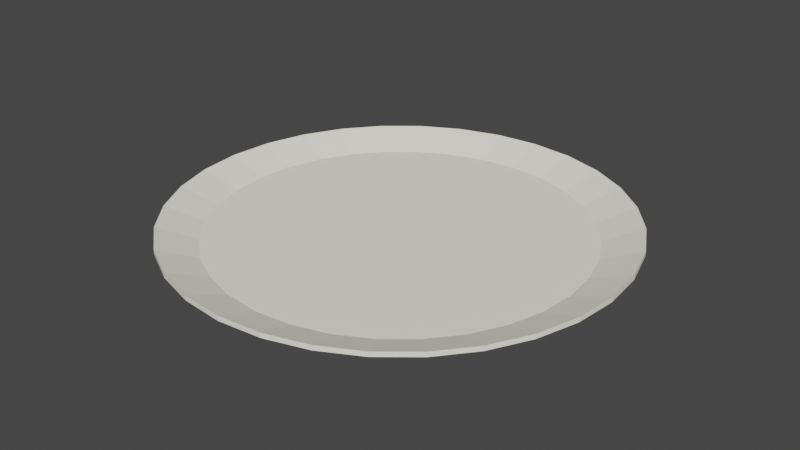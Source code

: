 # Source: Plate.blend  (saved by Blender 3.3.6; exported with 4.5.12 LTS)
import bpy
from mathutils import Matrix  # noqa: F401  (used for matrix-valued properties, if any)

bpy.ops.wm.read_factory_settings(use_empty=True)
scene = bpy.context.scene
scene.name = 'Scene'

# ---- collections
col_collection = bpy.data.collections.new('Collection'); scene.collection.children.link(col_collection)

# ---- materials (node trees are filled in below, after node groups)
mat_platematerial = bpy.data.materials.new('PlateMaterial')
mat_platematerial.use_transparent_shadow = False

# ---- material node trees
mat_platematerial.use_nodes = True; mat_platematerial.node_tree.nodes.clear()
_N = mat_platematerial.node_tree.nodes; _L = mat_platematerial.node_tree.links
n0 = _N.new('ShaderNodeBsdfPrincipled'); n0.name = 'Principled BSDF'; n0.location = (10, 300)
n0.distribution = 'GGX'
n0.subsurface_method = 'RANDOM_WALK_SKIN'
n0.inputs[0].default_value = (1.0, 0.9827, 0.855, 1.0)
n0.inputs[3].default_value = 1.45
n0.inputs[27].default_value = (0.0, 0.0, 0.0, 1.0)
n0.inputs[28].default_value = 1.0
n1 = _N.new('ShaderNodeOutputMaterial'); n1.name = 'Material Output'; n1.location = (300, 300)
_L.new(n0.outputs[0], n1.inputs[0])
n1.is_active_output = True

# ---- world
world_world = bpy.data.worlds.new('World'); scene.world = world_world
world_world.use_nodes = True; world_world.node_tree.nodes.clear()
_N = world_world.node_tree.nodes; _L = world_world.node_tree.links
n0 = _N.new('ShaderNodeOutputWorld'); n0.name = 'World Output'; n0.location = (300, 300)
n1 = _N.new('ShaderNodeBackground'); n1.name = 'Background'; n1.location = (10, 300)
n1.inputs[0].default_value = (0.05088, 0.05088, 0.05088, 1.0)
_L.new(n1.outputs[0], n0.inputs[0])
n0.is_active_output = True
world_world.color = (0.05088, 0.05088, 0.05088)
world_world.use_sun_shadow = False
world_world.sun_shadow_jitter_overblur = 0.0

# ---- meshes
me_cylinder = bpy.data.meshes.new('Cylinder')
me_cylinder.from_pydata([(2.46e-10, -0.002369, -0.08251), (1.52e-10, -0.003444, -0.08251), (-0.0161, -0.002369, -0.08092), (-0.0161, -0.003444, -0.08092), (-0.03157, -0.002369, -0.07623), (-0.03157, -0.003444, -0.07623), (-0.04584, -0.002369, -0.0686), (-0.04584, -0.003444, -0.0686), (-0.05834, -0.002369, -0.05834), (-0.05834, -0.003444, -0.05834), (-0.0686, -0.002369, -0.04584), (-0.0686, -0.003444, -0.04584), (-0.07623, -0.002369, -0.03157), (-0.07623, -0.003444, -0.03157), (-0.08092, -0.002369, -0.0161), (-0.08092, -0.003444, -0.0161), (-0.08251, -0.002369, 2.857e-10), (-0.08251, -0.003444, 3.327e-10), (-0.08092, -0.002369, 0.0161), (-0.08092, -0.003444, 0.0161), (-0.07623, -0.002369, 0.03157), (-0.07623, -0.003444, 0.03157), (-0.0686, -0.002369, 0.04584), (-0.0686, -0.003444, 0.04584), (-0.05834, -0.002369, 0.05834), (-0.05834, -0.003444, 0.05834), (-0.04584, -0.002369, 0.0686), (-0.04584, -0.003444, 0.0686), (-0.03157, -0.002369, 0.07623), (-0.03157, -0.003444, 0.07623), (-0.0161, -0.002369, 0.08092), (-0.0161, -0.003444, 0.08092), (2.46e-10, -0.002369, 0.08251), (1.52e-10, -0.003444, 0.08251), (0.0161, -0.002369, 0.08092), (0.0161, -0.003444, 0.08092), (0.03157, -0.002369, 0.07623), (0.03157, -0.003444, 0.07623), (0.04584, -0.002369, 0.0686), (0.04584, -0.003444, 0.0686), (0.05834, -0.002369, 0.05834), (0.05834, -0.003444, 0.05834), (0.0686, -0.002369, 0.04584), (0.0686, -0.003444, 0.04584), (0.07623, -0.002369, 0.03157), (0.07623, -0.003444, 0.03157), (0.08092, -0.002369, 0.0161), (0.08092, -0.003444, 0.0161), (0.08251, -0.002369, 2.857e-10), (0.08251, -0.003444, 3.327e-10), (0.08092, -0.002369, -0.0161), (0.08092, -0.003444, -0.0161), (0.07623, -0.002369, -0.03157), (0.07623, -0.003444, -0.03157), (0.0686, -0.002369, -0.04584), (0.0686, -0.003444, -0.04584), (0.05834, -0.002369, -0.05834), (0.05834, -0.003444, -0.05834), (0.04584, -0.002369, -0.0686), (0.04584, -0.003444, -0.0686), (0.03157, -0.002369, -0.07623), (0.03157, -0.003444, -0.07623), (0.0161, -0.002369, -0.08092), (0.0161, -0.003444, -0.08092), (9.547e-10, 0.003996, -0.1), (-0.01951, 0.003996, -0.09808), (-0.01951, 0.001817, -0.09808), (7.642e-10, 0.001817, -0.1), (-0.03827, 0.003996, -0.09239), (-0.03827, 0.001817, -0.09239), (-0.05556, 0.003996, -0.08315), (-0.05556, 0.001817, -0.08315), (-0.07071, 0.003996, -0.07071), (-0.07071, 0.001817, -0.07071), (-0.08315, 0.003996, -0.05556), (-0.08315, 0.001817, -0.05556), (-0.09239, 0.003996, -0.03827), (-0.09239, 0.001817, -0.03827), (-0.09808, 0.003996, -0.01951), (-0.09808, 0.001817, -0.01951), (-0.1, 0.003996, -8.153e-11), (-0.1, 0.001817, 1.369e-11), (-0.09808, 0.003996, 0.01951), (-0.09808, 0.001817, 0.01951), (-0.09239, 0.003996, 0.03827), (-0.09239, 0.001817, 0.03827), (-0.08315, 0.003996, 0.05556), (-0.08315, 0.001817, 0.05556), (-0.07071, 0.003996, 0.07071), (-0.07071, 0.001817, 0.07071), (-0.05556, 0.003996, 0.08315), (-0.05556, 0.001817, 0.08315), (-0.03827, 0.003996, 0.09239), (-0.03827, 0.001817, 0.09239), (-0.01951, 0.003996, 0.09808), (-0.01951, 0.001817, 0.09808), (9.547e-10, 0.003996, 0.1), (7.642e-10, 0.001817, 0.1), (0.01951, 0.003996, 0.09808), (0.01951, 0.001817, 0.09808), (0.03827, 0.003996, 0.09239), (0.03827, 0.001817, 0.09239), (0.05556, 0.003996, 0.08315), (0.05556, 0.001817, 0.08315), (0.07071, 0.003996, 0.07071), (0.07071, 0.001817, 0.07071), (0.08315, 0.003996, 0.05556), (0.08315, 0.001817, 0.05556), (0.09239, 0.003996, 0.03827), (0.09239, 0.001817, 0.03827), (0.09808, 0.003996, 0.01951), (0.09808, 0.001817, 0.01951), (0.1, 0.003996, -8.153e-11), (0.1, 0.001817, 1.369e-11), (0.09808, 0.003996, -0.01951), (0.09808, 0.001817, -0.01951), (0.09239, 0.003996, -0.03827), (0.09239, 0.001817, -0.03827), (0.08315, 0.003996, -0.05556), (0.08315, 0.001817, -0.05556), (0.07071, 0.003996, -0.07071), (0.07071, 0.001817, -0.07071), (0.05556, 0.003996, -0.08315), (0.05556, 0.001817, -0.08315), (0.03827, 0.003996, -0.09239), (0.03827, 0.001817, -0.09239), (0.01951, 0.003996, -0.09808), (0.01951, 0.001817, -0.09808)], [], [(64, 67, 66, 65), (65, 66, 69, 68), (68, 69, 71, 70), (70, 71, 73, 72), (72, 73, 75, 74), (74, 75, 77, 76), (76, 77, 79, 78), (78, 79, 81, 80), (80, 81, 83, 82), (82, 83, 85, 84), (84, 85, 87, 86), (86, 87, 89, 88), (88, 89, 91, 90), (90, 91, 93, 92), (92, 93, 95, 94), (94, 95, 97, 96), (96, 97, 99, 98), (98, 99, 101, 100), (100, 101, 103, 102), (102, 103, 105, 104), (104, 105, 107, 106), (106, 107, 109, 108), (108, 109, 111, 110), (110, 111, 113, 112), (112, 113, 115, 114), (114, 115, 117, 116), (116, 117, 119, 118), (118, 119, 121, 120), (120, 121, 123, 122), (122, 123, 125, 124), (3, 1, 63, 61, 59, 57, 55, 53, 51, 49, 47, 45, 43, 41, 39, 37, 35, 33, 31, 29, 27, 25, 23, 21, 19, 17, 15, 13, 11, 9, 7, 5), (124, 125, 127, 126), (126, 127, 67, 64), (0, 2, 4, 6, 8, 10, 12, 14, 16, 18, 20, 22, 24, 26, 28, 30, 32, 34, 36, 38, 40, 42, 44, 46, 48, 50, 52, 54, 56, 58, 60, 62), (2, 0, 64, 65), (1, 3, 66, 67), (4, 2, 65, 68), (3, 5, 69, 66), (6, 4, 68, 70), (5, 7, 71, 69), (8, 6, 70, 72), (7, 9, 73, 71), (10, 8, 72, 74), (9, 11, 75, 73), (12, 10, 74, 76), (11, 13, 77, 75), (14, 12, 76, 78), (13, 15, 79, 77), (16, 14, 78, 80), (15, 17, 81, 79), (18, 16, 80, 82), (17, 19, 83, 81), (20, 18, 82, 84), (19, 21, 85, 83), (22, 20, 84, 86), (21, 23, 87, 85), (24, 22, 86, 88), (23, 25, 89, 87), (26, 24, 88, 90), (25, 27, 91, 89), (28, 26, 90, 92), (27, 29, 93, 91), (30, 28, 92, 94), (29, 31, 95, 93), (32, 30, 94, 96), (31, 33, 97, 95), (34, 32, 96, 98), (33, 35, 99, 97), (36, 34, 98, 100), (35, 37, 101, 99), (38, 36, 100, 102), (37, 39, 103, 101), (40, 38, 102, 104), (39, 41, 105, 103), (42, 40, 104, 106), (41, 43, 107, 105), (44, 42, 106, 108), (43, 45, 109, 107), (46, 44, 108, 110), (45, 47, 111, 109), (48, 46, 110, 112), (47, 49, 113, 111), (50, 48, 112, 114), (49, 51, 115, 113), (52, 50, 114, 116), (51, 53, 117, 115), (54, 52, 116, 118), (53, 55, 119, 117), (56, 54, 118, 120), (55, 57, 121, 119), (58, 56, 120, 122), (57, 59, 123, 121), (60, 58, 122, 124), (59, 61, 125, 123), (62, 60, 124, 126), (61, 63, 127, 125), (0, 62, 126, 64), (63, 1, 67, 127)])
_uv = me_cylinder.uv_layers.new(name='UVMap')
_uv.uv.foreach_set('vector', [1.0, 0.5, 1.0, 1.0, 0.9688, 1.0, 0.9688, 0.5, 0.9688, 0.5, 0.9688, 1.0, 0.9375, 1.0, 0.9375, 0.5, 0.9375, 0.5, 0.9375, 1.0, 0.9062, 1.0, 0.9062, 0.5, 0.9062, 0.5, 0.9062, 1.0, 0.875, 1.0, 0.875, 0.5, 0.875, 0.5, 0.875, 1.0, 0.8438, 1.0, 0.8438, 0.5, 0.8438, 0.5, 0.8438, 1.0, 0.8125, 1.0, 0.8125, 0.5, 0.8125, 0.5, 0.8125, 1.0, 0.7812, 1.0, 0.7812, 0.5, 0.7812, 0.5, 0.7812, 1.0, 0.75, 1.0, 0.75, 0.5, 0.75, 0.5, 0.75, 1.0, 0.7188, 1.0, 0.7188, 0.5, 0.7188, 0.5, 0.7188, 1.0, 0.6875, 1.0, 0.6875, 0.5, 0.6875, 0.5, 0.6875, 1.0, 0.6562, 1.0, 0.6562, 0.5, 0.6562, 0.5, 0.6562, 1.0, 0.625, 1.0, 0.625, 0.5, 0.625, 0.5, 0.625, 1.0, 0.5938, 1.0, 0.5938, 0.5, 0.5938, 0.5, 0.5938, 1.0, 0.5625, 1.0, 0.5625, 0.5, 0.5625, 0.5, 0.5625, 1.0, 0.5312, 1.0, 0.5312, 0.5, 0.5312, 0.5, 0.5312, 1.0, 0.5, 1.0, 0.5, 0.5, 0.5, 0.5, 0.5, 1.0, 0.4688, 1.0, 0.4688, 0.5, 0.4688, 0.5, 0.4688, 1.0, 0.4375, 1.0, 0.4375, 0.5, 0.4375, 0.5, 0.4375, 1.0, 0.4062, 1.0, 0.4062, 0.5, 0.4062, 0.5, 0.4062, 1.0, 0.375, 1.0, 0.375, 0.5, 0.375, 0.5, 0.375, 1.0, 0.3438, 1.0, 0.3438, 0.5, 0.3438, 0.5, 0.3438, 1.0, 0.3125, 1.0, 0.3125, 0.5, 0.3125, 0.5, 0.3125, 1.0, 0.2812, 1.0, 0.2812, 0.5, 0.2812, 0.5, 0.2812, 1.0, 0.25, 1.0, 0.25, 0.5, 0.25, 0.5, 0.25, 1.0, 0.2188, 1.0, 0.2188, 0.5, 0.2188, 0.5, 0.2188, 1.0, 0.1875, 1.0, 0.1875, 0.5, 0.1875, 0.5, 0.1875, 1.0, 0.1562, 1.0, 0.1562, 0.5, 0.1562, 0.5, 0.1562, 1.0, 0.125, 1.0, 0.125, 0.5, 0.125, 0.5, 0.125, 1.0, 0.09375, 1.0, 0.09375, 0.5, 0.09375, 0.5, 0.09375, 1.0, 0.0625, 1.0, 0.0625, 0.5, 0.2908, 0.4554, 0.25, 0.4594, 0.2092, 0.4554, 0.1699, 0.4434, 0.1337, 0.4241, 0.1019, 0.3981, 0.0759, 0.3663, 0.05655, 0.3301, 0.04463, 0.2908, 0.04061, 0.25, 0.04463, 0.2092, 0.05655, 0.1699, 0.0759, 0.1337, 0.1019, 0.1019, 0.1337, 0.0759, 0.1699, 0.05655, 0.2092, 0.04463, 0.25, 0.04061, 0.2908, 0.04463, 0.3301, 0.05655, 0.3663, 0.0759, 0.3981, 0.1019, 0.4241, 0.1337, 0.4434, 0.1699, 0.4554, 0.2092, 0.4594, 0.25, 0.4554, 0.2908, 0.4434, 0.3301, 0.4241, 0.3663, 0.3981, 0.3981, 0.3663, 0.4241, 0.3301, 0.4434, 0.0625, 0.5, 0.0625, 1.0, 0.03125, 1.0, 0.03125, 0.5, 0.03125, 0.5, 0.03125, 1.0, 0.0, 1.0, 0.0, 0.5, 0.75, 0.4594, 0.7908, 0.4554, 0.8301, 0.4434, 0.8663, 0.4241, 0.8981, 0.3981, 0.9241, 0.3663, 0.9434, 0.3301, 0.9554, 0.2908, 0.9594, 0.25, 0.9554, 0.2092, 0.9434, 0.1699, 0.9241, 0.1337, 0.8981, 0.1019, 0.8663, 0.0759, 0.8301, 0.05655, 0.7908, 0.04463, 0.75, 0.04061, 0.7092, 0.04463, 0.6699, 0.05655, 0.6337, 0.0759, 0.6019, 0.1019, 0.5759, 0.1337, 0.5566, 0.1699, 0.5446, 0.2092, 0.5406, 0.25, 0.5446, 0.2908, 0.5566, 0.3301, 0.5759, 0.3663, 0.6019, 0.3981, 0.6337, 0.4241, 0.6699, 0.4434, 0.7092, 0.4554, 0.7908, 0.4554, 0.75, 0.4594, 0.75, 0.49, 0.7968, 0.4854, 0.25, 0.4594, 0.2908, 0.4554, 0.2968, 0.4854, 0.25, 0.49, 0.8301, 0.4434, 0.7908, 0.4554, 0.7968, 0.4854, 0.8418, 0.4717, 0.2908, 0.4554, 0.3301, 0.4434, 0.3418, 0.4717, 0.2968, 0.4854, 0.8663, 0.4241, 0.8301, 0.4434, 0.8418, 0.4717, 0.8833, 0.4496, 0.3301, 0.4434, 0.3663, 0.4241, 0.3833, 0.4496, 0.3418, 0.4717, 0.8981, 0.3981, 0.8663, 0.4241, 0.8833, 0.4496, 0.9197, 0.4197, 0.3663, 0.4241, 0.3981, 0.3981, 0.4197, 0.4197, 0.3833, 0.4496, 0.9241, 0.3663, 0.8981, 0.3981, 0.9197, 0.4197, 0.9496, 0.3833, 0.3981, 0.3981, 0.4241, 0.3663, 0.4496, 0.3833, 0.4197, 0.4197, 0.9434, 0.3301, 0.9241, 0.3663, 0.9496, 0.3833, 0.9717, 0.3418, 0.4241, 0.3663, 0.4434, 0.3301, 0.4717, 0.3418, 0.4496, 0.3833, 0.9554, 0.2908, 0.9434, 0.3301, 0.9717, 0.3418, 0.9854, 0.2968, 0.4434, 0.3301, 0.4554, 0.2908, 0.4854, 0.2968, 0.4717, 0.3418, 0.9594, 0.25, 0.9554, 0.2908, 0.9854, 0.2968, 0.99, 0.25, 0.4554, 0.2908, 0.4594, 0.25, 0.49, 0.25, 0.4854, 0.2968, 0.9554, 0.2092, 0.9594, 0.25, 0.99, 0.25, 0.9854, 0.2032, 0.4594, 0.25, 0.4554, 0.2092, 0.4854, 0.2032, 0.49, 0.25, 0.9434, 0.1699, 0.9554, 0.2092, 0.9854, 0.2032, 0.9717, 0.1582, 0.4554, 0.2092, 0.4434, 0.1699, 0.4717, 0.1582, 0.4854, 0.2032, 0.9241, 0.1337, 0.9434, 0.1699, 0.9717, 0.1582, 0.9496, 0.1167, 0.4434, 0.1699, 0.4241, 0.1337, 0.4496, 0.1167, 0.4717, 0.1582, 0.8981, 0.1019, 0.9241, 0.1337, 0.9496, 0.1167, 0.9197, 0.08029, 0.4241, 0.1337, 0.3981, 0.1019, 0.4197, 0.08029, 0.4496, 0.1167, 0.8663, 0.0759, 0.8981, 0.1019, 0.9197, 0.08029, 0.8833, 0.05045, 0.3981, 0.1019, 0.3663, 0.0759, 0.3833, 0.05045, 0.4197, 0.08029, 0.8301, 0.05655, 0.8663, 0.0759, 0.8833, 0.05045, 0.8418, 0.02827, 0.3663, 0.0759, 0.3301, 0.05655, 0.3418, 0.02827, 0.3833, 0.05045, 0.7908, 0.04463, 0.8301, 0.05655, 0.8418, 0.02827, 0.7968, 0.01461, 0.3301, 0.05655, 0.2908, 0.04463, 0.2968, 0.01461, 0.3418, 0.02827, 0.75, 0.04061, 0.7908, 0.04463, 0.7968, 0.01461, 0.75, 0.01, 0.2908, 0.04463, 0.25, 0.04061, 0.25, 0.01, 0.2968, 0.01461, 0.7092, 0.04463, 0.75, 0.04061, 0.75, 0.01, 0.7032, 0.01461, 0.25, 0.04061, 0.2092, 0.04463, 0.2032, 0.01461, 0.25, 0.01, 0.6699, 0.05655, 0.7092, 0.04463, 0.7032, 0.01461, 0.6582, 0.02827, 0.2092, 0.04463, 0.1699, 0.05655, 0.1582, 0.02827, 0.2032, 0.01461, 0.6337, 0.0759, 0.6699, 0.05655, 0.6582, 0.02827, 0.6167, 0.05045, 0.1699, 0.05655, 0.1337, 0.0759, 0.1167, 0.05045, 0.1582, 0.02827, 0.6019, 0.1019, 0.6337, 0.0759, 0.6167, 0.05045, 0.5803, 0.08029, 0.1337, 0.0759, 0.1019, 0.1019, 0.08029, 0.08029, 0.1167, 0.05045, 0.5759, 0.1337, 0.6019, 0.1019, 0.5803, 0.08029, 0.5504, 0.1167, 0.1019, 0.1019, 0.0759, 0.1337, 0.05045, 0.1167, 0.08029, 0.08029, 0.5566, 0.1699, 0.5759, 0.1337, 0.5504, 0.1167, 0.5283, 0.1582, 0.0759, 0.1337, 0.05655, 0.1699, 0.02827, 0.1582, 0.05045, 0.1167, 0.5446, 0.2092, 0.5566, 0.1699, 0.5283, 0.1582, 0.5146, 0.2032, 0.05655, 0.1699, 0.04463, 0.2092, 0.01461, 0.2032, 0.02827, 0.1582, 0.5406, 0.25, 0.5446, 0.2092, 0.5146, 0.2032, 0.51, 0.25, 0.04463, 0.2092, 0.04061, 0.25, 0.01, 0.25, 0.01461, 0.2032, 0.5446, 0.2908, 0.5406, 0.25, 0.51, 0.25, 0.5146, 0.2968, 0.04061, 0.25, 0.04463, 0.2908, 0.01461, 0.2968, 0.01, 0.25, 0.5566, 0.3301, 0.5446, 0.2908, 0.5146, 0.2968, 0.5283, 0.3418, 0.04463, 0.2908, 0.05655, 0.3301, 0.02827, 0.3418, 0.01461, 0.2968, 0.5759, 0.3663, 0.5566, 0.3301, 0.5283, 0.3418, 0.5504, 0.3833, 0.05655, 0.3301, 0.0759, 0.3663, 0.05045, 0.3833, 0.02827, 0.3418, 0.6019, 0.3981, 0.5759, 0.3663, 0.5504, 0.3833, 0.5803, 0.4197, 0.0759, 0.3663, 0.1019, 0.3981, 0.08029, 0.4197, 0.05045, 0.3833, 0.6337, 0.4241, 0.6019, 0.3981, 0.5803, 0.4197, 0.6167, 0.4496, 0.1019, 0.3981, 0.1337, 0.4241, 0.1167, 0.4496, 0.08029, 0.4197, 0.6699, 0.4434, 0.6337, 0.4241, 0.6167, 0.4496, 0.6582, 0.4717, 0.1337, 0.4241, 0.1699, 0.4434, 0.1582, 0.4717, 0.1167, 0.4496, 0.7092, 0.4554, 0.6699, 0.4434, 0.6582, 0.4717, 0.7032, 0.4854, 0.1699, 0.4434, 0.2092, 0.4554, 0.2032, 0.4854, 0.1582, 0.4717, 0.75, 0.4594, 0.7092, 0.4554, 0.7032, 0.4854, 0.75, 0.49, 0.2092, 0.4554, 0.25, 0.4594, 0.25, 0.49, 0.2032, 0.4854])
me_cylinder.materials.append(mat_platematerial)
me_cylinder.update()

# ---- objects
ob_plate = bpy.data.objects.new('Plate', me_cylinder)

# ---- transforms, parenting, visibility, modifiers, constraints
ob_plate.location = (0.0, 0.0, 0.0)
ob_plate.rotation_euler = (1.571, -0.0, 0.0)

# ---- collection membership
col_collection.objects.link(ob_plate)

# ---- scene / render settings (as saved in the file)
scene.frame_start = 1; scene.frame_end = 250; scene.frame_set(1)
scene.render.engine = 'BLENDER_EEVEE_NEXT'
scene.cycles.sampling_pattern = 'TABULATED_SOBOL'
scene.cycles.use_light_tree = False
scene.view_settings.view_transform = 'Filmic'
bpy.context.view_layer.update()

# ---- added for rendering (the .blend has no active camera and no usable light): camera, sun
cam_auto = bpy.data.cameras.new('AutoCamera')
cam_auto.lens = 50.0
cam_auto.sensor_width = 36.0
cam_auto.clip_end = 1000.0
ob_auto_camera = bpy.data.objects.new('AutoCamera', cam_auto)
scene.collection.objects.link(ob_auto_camera)
ob_auto_camera.location = (0.261784, -0.31414, 0.209703)
ob_auto_camera.rotation_euler = (1.09748, -7.21219e-08, 0.694738)
scene.camera = ob_auto_camera
light_auto_sun = bpy.data.lights.new('AutoSun', 'SUN')
light_auto_sun.energy = 3.0
light_auto_sun.angle = 0.0523599
ob_auto_sun = bpy.data.objects.new('AutoSun', light_auto_sun)
scene.collection.objects.link(ob_auto_sun)
ob_auto_sun.rotation_euler = (0.872665, 0.174533, 0.523599)
bpy.context.view_layer.update()
